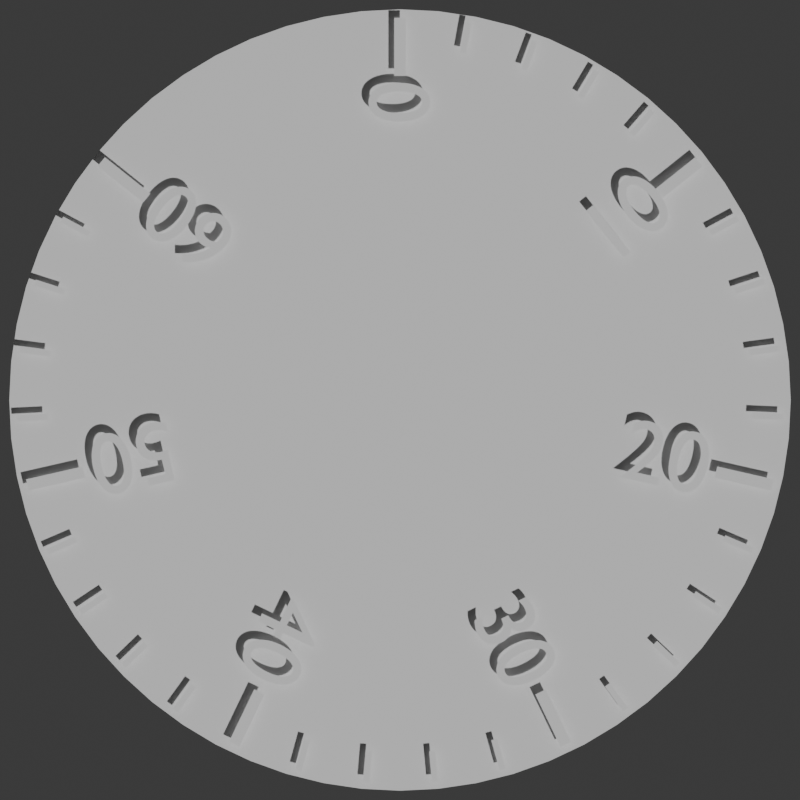 # Source: AirSpeed-wheel.blend  (saved by Blender 4.5.90; exported with 4.5.12 LTS)
import bpy
from mathutils import Matrix  # noqa: F401  (used for matrix-valued properties, if any)

bpy.ops.wm.read_factory_settings(use_empty=True)
scene = bpy.context.scene
scene.name = 'Scene'

# ---- collections
col_render = bpy.data.collections.new('Render'); scene.collection.children.link(col_render)
col_windowlights = bpy.data.collections.new('WindowLights')  # instanced only; not linked into the scene

# ---- materials (node trees are filled in below, after node groups)
mat_blackplastic = bpy.data.materials.new('BlackPlastic')
mat_gaugetext = bpy.data.materials.new('GaugeText')

# ---- material node trees

# ---- world
world_world = bpy.data.worlds.new('World'); scene.world = world_world
world_world.use_nodes = True; world_world.node_tree.nodes.clear()
_N = world_world.node_tree.nodes; _L = world_world.node_tree.links
n0 = _N.new('ShaderNodeOutputWorld'); n0.name = 'World Output'; n0.location = (300, 300)
n1 = _N.new('ShaderNodeBackground'); n1.name = 'Background'; n1.location = (10, 300)
n1.inputs[0].default_value = (0.05088, 0.05088, 0.05088, 1.0)
_L.new(n1.outputs[0], n0.inputs[0])
n0.is_active_output = True
world_world.color = (0.05088, 0.05088, 0.05088)
world_world.sun_shadow_jitter_overblur = 0.0

# ---- cameras
cam_camera = bpy.data.cameras.new('Camera')
cam_camera.type = 'ORTHO'
cam_camera.clip_end = 100.0
cam_camera.ortho_scale = 0.054

# ---- meshes
me_plane = bpy.data.meshes.new('Plane')
me_plane.from_pydata([(-0.04267, -0.04267, 0.0), (0.04267, -0.04267, 0.0), (-0.04267, 0.04267, 0.0), (0.04267, 0.04267, 0.0)], [], [(0, 1, 3, 2)])
_uv = me_plane.uv_layers.new(name='UVMap')
_uv.uv.foreach_set('vector', [0.0, 0.0, 1.0, 0.0, 1.0, 1.0, 0.0, 1.0])
me_plane.update()
me_circle_015 = bpy.data.meshes.new('Circle.015')
me_circle_015.from_pydata([(0.0, 0.3048, 0.0), (-0.02988, 0.3033, 0.0), (-0.05946, 0.2989, 0.0), (-0.08848, 0.2917, 0.0), (-0.1166, 0.2816, 0.0), (-0.1437, 0.2688, 0.0), (-0.1693, 0.2534, 0.0), (-0.1934, 0.2356, 0.0), (-0.2155, 0.2155, 0.0), (-0.2356, 0.1934, 0.0), (-0.2534, 0.1693, 0.0), (-0.2688, 0.1437, 0.0), (-0.2816, 0.1166, 0.0), (-0.2917, 0.08848, 0.0), (-0.2989, 0.05946, 0.0), (-0.3033, 0.02988, 0.0), (-0.3048, 0.0, 0.0), (-0.3033, -0.02988, 0.0), (-0.2989, -0.05946, 0.0), (-0.2917, -0.08848, 0.0), (-0.2816, -0.1166, 0.0), (-0.2688, -0.1437, 0.0), (-0.2534, -0.1693, 0.0), (-0.2356, -0.1934, 0.0), (-0.2155, -0.2155, 0.0), (-0.1934, -0.2356, 0.0), (-0.1693, -0.2534, 0.0), (-0.1437, -0.2688, 0.0), (-0.1166, -0.2816, 0.0), (-0.08848, -0.2917, 0.0), (-0.05946, -0.2989, 0.0), (-0.02988, -0.3033, 0.0), (0.0, -0.3048, 0.0), (0.02988, -0.3033, 0.0), (0.05946, -0.2989, 0.0), (0.08848, -0.2917, 0.0), (0.1166, -0.2816, 0.0), (0.1437, -0.2688, 0.0), (0.1693, -0.2534, 0.0), (0.1934, -0.2356, 0.0), (0.2155, -0.2155, 0.0), (0.2356, -0.1934, 0.0), (0.2534, -0.1693, 0.0), (0.2688, -0.1437, 0.0), (0.2816, -0.1166, 0.0), (0.2917, -0.08848, 0.0), (0.2989, -0.05946, 0.0), (0.3033, -0.02988, 0.0), (0.3048, 0.0, 0.0), (0.3033, 0.02988, 0.0), (0.2989, 0.05946, 0.0), (0.2917, 0.08848, 0.0), (0.2816, 0.1166, 0.0), (0.2688, 0.1437, 0.0), (0.2534, 0.1693, 0.0), (0.2356, 0.1934, 0.0), (0.2155, 0.2155, 0.0), (0.1934, 0.2356, 0.0), (0.1693, 0.2534, 0.0), (0.1437, 0.2688, 0.0), (0.1166, 0.2816, 0.0), (0.08848, 0.2917, 0.0), (0.05946, 0.2989, 0.0), (0.02988, 0.3033, 0.0)], [], [(1, 2, 3, 4, 5, 6, 7, 8, 9, 10, 11, 12, 13, 14, 15, 16, 17, 18, 19, 20, 21, 22, 23, 24, 25, 26, 27, 28, 29, 30, 31, 32, 33, 34, 35, 36, 37, 38, 39, 40, 41, 42, 43, 44, 45, 46, 47, 48, 49, 50, 51, 52, 53, 54, 55, 56, 57, 58, 59, 60, 61, 62, 63, 0)])
_uv = me_circle_015.uv_layers.new(name='UVMap')
_uv.uv.foreach_set('vector', [0.0, 0.0, 0.0, 0.0, 0.0, 0.0, 0.0, 0.0, 0.0, 0.0, 0.0, 0.0, 0.0, 0.0, 0.0, 0.0, 0.0, 0.0, 0.0, 0.0, 0.0, 0.0, 0.0, 0.0, 0.0, 0.0, 0.0, 0.0, 0.0, 0.0, 0.0, 0.0, 0.0, 0.0, 0.0, 0.0, 0.0, 0.0, 0.0, 0.0, 0.0, 0.0, 0.0, 0.0, 0.0, 0.0, 0.0, 0.0, 0.0, 0.0, 0.0, 0.0, 0.0, 0.0, 0.0, 0.0, 0.0, 0.0, 0.0, 0.0, 0.0, 0.0, 0.0, 0.0, 0.0, 0.0, 0.0, 0.0, 0.0, 0.0, 0.0, 0.0, 0.0, 0.0, 0.0, 0.0, 0.0, 0.0, 0.0, 0.0, 0.0, 0.0, 0.0, 0.0, 0.0, 0.0, 0.0, 0.0, 0.0, 0.0, 0.0, 0.0, 0.0, 0.0, 0.0, 0.0, 0.0, 0.0, 0.0, 0.0, 0.0, 0.0, 0.0, 0.0, 0.0, 0.0, 0.0, 0.0, 0.0, 0.0, 0.0, 0.0, 0.0, 0.0, 0.0, 0.0, 0.0, 0.0, 0.0, 0.0, 0.0, 0.0, 0.0, 0.0, 0.0, 0.0, 0.0, 0.0])
me_circle_015.materials.append(mat_blackplastic)
me_circle_015.update()
me_plane_008 = bpy.data.meshes.new('Plane.008')
me_plane_008.from_pydata([(-0.3048, -0.3048, 0.0), (0.3048, -0.3048, 0.0), (-0.3048, 0.3048, 0.0), (0.3048, 0.3048, 0.0)], [], [(0, 1, 3, 2)])
_uv = me_plane_008.uv_layers.new(name='UVMap')
_uv.uv.foreach_set('vector', [0.0, 0.0, 1.0, 0.0, 1.0, 1.0, 0.0, 1.0])
me_plane_008.materials.append(mat_gaugetext)
me_plane_008.update()
me_plane_009 = bpy.data.meshes.new('Plane.009')
me_plane_009.from_pydata([(-0.3048, -0.3048, 0.0), (0.3048, -0.3048, 0.0), (-0.3048, 0.3048, 0.0), (0.3048, 0.3048, 0.0)], [], [(0, 1, 3, 2)])
_uv = me_plane_009.uv_layers.new(name='UVMap')
_uv.uv.foreach_set('vector', [0.0, 0.0, 1.0, 0.0, 1.0, 1.0, 0.0, 1.0])
me_plane_009.materials.append(mat_gaugetext)
me_plane_009.update()
me_plane_010 = bpy.data.meshes.new('Plane.010')
me_plane_010.from_pydata([(-0.3048, -0.3048, 0.0), (0.3048, -0.3048, 0.0), (-0.3048, 0.3048, 0.0), (0.3048, 0.3048, 0.0)], [], [(0, 1, 3, 2)])
_uv = me_plane_010.uv_layers.new(name='UVMap')
_uv.uv.foreach_set('vector', [0.0, 0.0, 1.0, 0.0, 1.0, 1.0, 0.0, 1.0])
me_plane_010.materials.append(mat_gaugetext)
me_plane_010.update()
me_plane_011 = bpy.data.meshes.new('Plane.011')
me_plane_011.from_pydata([(-0.3048, -0.3048, 0.0), (0.3048, -0.3048, 0.0), (-0.3048, 0.3048, 0.0), (0.3048, 0.3048, 0.0)], [], [(0, 1, 3, 2)])
_uv = me_plane_011.uv_layers.new(name='UVMap')
_uv.uv.foreach_set('vector', [0.0, 0.0, 1.0, 0.0, 1.0, 1.0, 0.0, 1.0])
me_plane_011.materials.append(mat_gaugetext)
me_plane_011.update()
me_plane_012 = bpy.data.meshes.new('Plane.012')
me_plane_012.from_pydata([(-0.3048, -0.3048, 0.0), (0.3048, -0.3048, 0.0), (-0.3048, 0.3048, 0.0), (0.3048, 0.3048, 0.0)], [], [(0, 1, 3, 2)])
_uv = me_plane_012.uv_layers.new(name='UVMap')
_uv.uv.foreach_set('vector', [0.0, 0.0, 1.0, 0.0, 1.0, 1.0, 0.0, 1.0])
me_plane_012.materials.append(mat_gaugetext)
me_plane_012.update()
me_plane_013 = bpy.data.meshes.new('Plane.013')
me_plane_013.from_pydata([(-0.3048, -0.3048, 0.0), (0.3048, -0.3048, 0.0), (-0.3048, 0.3048, 0.0), (0.3048, 0.3048, 0.0)], [], [(0, 1, 3, 2)])
_uv = me_plane_013.uv_layers.new(name='UVMap')
_uv.uv.foreach_set('vector', [0.0, 0.0, 1.0, 0.0, 1.0, 1.0, 0.0, 1.0])
me_plane_013.materials.append(mat_gaugetext)
me_plane_013.update()
me_plane_014 = bpy.data.meshes.new('Plane.014')
me_plane_014.from_pydata([(-0.3048, -0.3048, 0.0), (0.3048, -0.3048, 0.0), (-0.3048, 0.3048, 0.0), (0.3048, 0.3048, 0.0)], [], [(0, 1, 3, 2)])
_uv = me_plane_014.uv_layers.new(name='UVMap')
_uv.uv.foreach_set('vector', [0.0, 0.0, 1.0, 0.0, 1.0, 1.0, 0.0, 1.0])
me_plane_014.materials.append(mat_gaugetext)
me_plane_014.update()
me_plane_025 = bpy.data.meshes.new('Plane.025')
me_plane_025.from_pydata([(-0.3048, -0.3048, 0.0), (0.3048, -0.3048, 0.0), (-0.3048, 0.3048, 0.0), (0.3048, 0.3048, 0.0), (-18.03, -1.31, 0.0), (-17.5, -1.248, 0.0), (-19.6, -0.7866, 0.0), (-19.07, -0.7244, 0.0), (-12.45, -0.7649, 0.0), (-11.88, -0.7223, 0.0), (-13.53, -0.1941, 0.0), (-12.96, -0.1515, 0.0), (-6.484, -0.4262, 0.0), (-5.884, -0.4046, 0.0), (-7.031, 0.1736, 0.0), (-6.431, 0.1952, 0.0)], [], [(0, 1, 3, 2), (4, 5, 7, 6), (8, 9, 11, 10), (12, 13, 15, 14)])
_uv = me_plane_025.uv_layers.new(name='UVMap')
_uv.uv.foreach_set('vector', [0.0, 0.0, 1.0, 0.0, 1.0, 1.0, 0.0, 1.0, 0.0, 0.0, 1.0, 0.0, 1.0, 1.0, 0.0, 1.0, 0.0, 0.0, 1.0, 0.0, 1.0, 1.0, 0.0, 1.0, 0.0, 0.0, 1.0, 0.0, 1.0, 1.0, 0.0, 1.0])
me_plane_025.materials.append(mat_gaugetext)
me_plane_025.update()
me_plane_026 = bpy.data.meshes.new('Plane.026')
me_plane_026.from_pydata([(-0.3048, -0.3048, 0.0), (0.3048, -0.3048, 0.0), (-0.3048, 0.3048, 0.0), (0.3048, 0.3048, 0.0), (-18.03, -1.31, 0.0), (-17.5, -1.248, 0.0), (-19.6, -0.7866, 0.0), (-19.07, -0.7244, 0.0), (-12.45, -0.7649, 0.0), (-11.88, -0.7223, 0.0), (-13.53, -0.1941, 0.0), (-12.96, -0.1515, 0.0), (-6.484, -0.4262, 0.0), (-5.884, -0.4046, 0.0), (-7.031, 0.1736, 0.0), (-6.431, 0.1952, 0.0)], [], [(0, 1, 3, 2), (4, 5, 7, 6), (8, 9, 11, 10), (12, 13, 15, 14)])
_uv = me_plane_026.uv_layers.new(name='UVMap')
_uv.uv.foreach_set('vector', [0.0, 0.0, 1.0, 0.0, 1.0, 1.0, 0.0, 1.0, 0.0, 0.0, 1.0, 0.0, 1.0, 1.0, 0.0, 1.0, 0.0, 0.0, 1.0, 0.0, 1.0, 1.0, 0.0, 1.0, 0.0, 0.0, 1.0, 0.0, 1.0, 1.0, 0.0, 1.0])
me_plane_026.materials.append(mat_gaugetext)
me_plane_026.update()
me_plane_027 = bpy.data.meshes.new('Plane.027')
me_plane_027.from_pydata([(-0.3048, -0.3048, 0.0), (0.3048, -0.3048, 0.0), (-0.3048, 0.3048, 0.0), (0.3048, 0.3048, 0.0), (-18.03, -1.31, 0.0), (-17.5, -1.248, 0.0), (-19.6, -0.7866, 0.0), (-19.07, -0.7244, 0.0), (-12.45, -0.7649, 0.0), (-11.88, -0.7223, 0.0), (-13.53, -0.1941, 0.0), (-12.96, -0.1515, 0.0), (-6.484, -0.4262, 0.0), (-5.884, -0.4046, 0.0), (-7.031, 0.1736, 0.0), (-6.431, 0.1952, 0.0)], [], [(0, 1, 3, 2), (4, 5, 7, 6), (8, 9, 11, 10), (12, 13, 15, 14)])
_uv = me_plane_027.uv_layers.new(name='UVMap')
_uv.uv.foreach_set('vector', [0.0, 0.0, 1.0, 0.0, 1.0, 1.0, 0.0, 1.0, 0.0, 0.0, 1.0, 0.0, 1.0, 1.0, 0.0, 1.0, 0.0, 0.0, 1.0, 0.0, 1.0, 1.0, 0.0, 1.0, 0.0, 0.0, 1.0, 0.0, 1.0, 1.0, 0.0, 1.0])
me_plane_027.materials.append(mat_gaugetext)
me_plane_027.update()
me_plane_028 = bpy.data.meshes.new('Plane.028')
me_plane_028.from_pydata([(-0.3048, -0.3048, 0.0), (0.3048, -0.3048, 0.0), (-0.3048, 0.3048, 0.0), (0.3048, 0.3048, 0.0), (-18.03, -1.31, 0.0), (-17.5, -1.248, 0.0), (-19.6, -0.7866, 0.0), (-19.07, -0.7244, 0.0), (-12.45, -0.7649, 0.0), (-11.88, -0.7223, 0.0), (-13.53, -0.1941, 0.0), (-12.96, -0.1515, 0.0), (-6.484, -0.4262, 0.0), (-5.884, -0.4046, 0.0), (-7.031, 0.1736, 0.0), (-6.431, 0.1952, 0.0)], [], [(0, 1, 3, 2), (4, 5, 7, 6), (8, 9, 11, 10), (12, 13, 15, 14)])
_uv = me_plane_028.uv_layers.new(name='UVMap')
_uv.uv.foreach_set('vector', [0.0, 0.0, 1.0, 0.0, 1.0, 1.0, 0.0, 1.0, 0.0, 0.0, 1.0, 0.0, 1.0, 1.0, 0.0, 1.0, 0.0, 0.0, 1.0, 0.0, 1.0, 1.0, 0.0, 1.0, 0.0, 0.0, 1.0, 0.0, 1.0, 1.0, 0.0, 1.0])
me_plane_028.materials.append(mat_gaugetext)
me_plane_028.update()
me_plane_029 = bpy.data.meshes.new('Plane.029')
me_plane_029.from_pydata([(-0.3048, -0.3048, 0.0), (0.3048, -0.3048, 0.0), (-0.3048, 0.3048, 0.0), (0.3048, 0.3048, 0.0), (-18.03, -1.31, 0.0), (-17.5, -1.248, 0.0), (-19.6, -0.7866, 0.0), (-19.07, -0.7244, 0.0), (-12.45, -0.7649, 0.0), (-11.88, -0.7223, 0.0), (-13.53, -0.1941, 0.0), (-12.96, -0.1515, 0.0), (-6.484, -0.4262, 0.0), (-5.884, -0.4046, 0.0), (-7.031, 0.1736, 0.0), (-6.431, 0.1952, 0.0)], [], [(0, 1, 3, 2), (4, 5, 7, 6), (8, 9, 11, 10), (12, 13, 15, 14)])
_uv = me_plane_029.uv_layers.new(name='UVMap')
_uv.uv.foreach_set('vector', [0.0, 0.0, 1.0, 0.0, 1.0, 1.0, 0.0, 1.0, 0.0, 0.0, 1.0, 0.0, 1.0, 1.0, 0.0, 1.0, 0.0, 0.0, 1.0, 0.0, 1.0, 1.0, 0.0, 1.0, 0.0, 0.0, 1.0, 0.0, 1.0, 1.0, 0.0, 1.0])
me_plane_029.materials.append(mat_gaugetext)
me_plane_029.update()
me_plane_023 = bpy.data.meshes.new('Plane.023')
me_plane_023.from_pydata([(-0.3048, -0.3048, 0.0), (0.3048, -0.3048, 0.0), (-0.3048, 0.3048, 0.0), (0.3048, 0.3048, 0.0), (-18.03, -1.31, 0.0), (-17.5, -1.248, 0.0), (-19.6, -0.7866, 0.0), (-19.07, -0.7244, 0.0), (-12.45, -0.7649, 0.0), (-11.88, -0.7223, 0.0), (-13.53, -0.1941, 0.0), (-12.96, -0.1515, 0.0), (-6.484, -0.4262, 0.0), (-5.884, -0.4046, 0.0), (-7.031, 0.1736, 0.0), (-6.431, 0.1952, 0.0)], [], [(0, 1, 3, 2), (4, 5, 7, 6), (8, 9, 11, 10), (12, 13, 15, 14)])
_uv = me_plane_023.uv_layers.new(name='UVMap')
_uv.uv.foreach_set('vector', [0.0, 0.0, 1.0, 0.0, 1.0, 1.0, 0.0, 1.0, 0.0, 0.0, 1.0, 0.0, 1.0, 1.0, 0.0, 1.0, 0.0, 0.0, 1.0, 0.0, 1.0, 1.0, 0.0, 1.0, 0.0, 0.0, 1.0, 0.0, 1.0, 1.0, 0.0, 1.0])
me_plane_023.materials.append(mat_gaugetext)
me_plane_023.update()

# ---- curves / text
txt_text_001 = bpy.data.curves.new('Text.001', 'FONT')
txt_text_001.dimensions = '2D'
txt_text_001.body = '0'
txt_text_001.materials.append(mat_gaugetext)
txt_text_001.align_x = 'CENTER'
txt_text_001.align_y = 'CENTER'
txt_text_002 = bpy.data.curves.new('Text.002', 'FONT')
txt_text_002.dimensions = '2D'
txt_text_002.body = '10'
txt_text_002.align_x = 'CENTER'
txt_text_002.align_y = 'CENTER'
txt_text_003 = bpy.data.curves.new('Text.003', 'FONT')
txt_text_003.dimensions = '2D'
txt_text_003.body = '20'
txt_text_003.align_x = 'CENTER'
txt_text_003.align_y = 'CENTER'
txt_text_004 = bpy.data.curves.new('Text.004', 'FONT')
txt_text_004.dimensions = '2D'
txt_text_004.body = '30'
txt_text_004.align_x = 'CENTER'
txt_text_004.align_y = 'CENTER'
txt_text_005 = bpy.data.curves.new('Text.005', 'FONT')
txt_text_005.dimensions = '2D'
txt_text_005.body = '40'
txt_text_005.align_x = 'CENTER'
txt_text_005.align_y = 'CENTER'
txt_text_006 = bpy.data.curves.new('Text.006', 'FONT')
txt_text_006.dimensions = '2D'
txt_text_006.body = '50'
txt_text_006.align_x = 'CENTER'
txt_text_006.align_y = 'CENTER'
txt_text_007 = bpy.data.curves.new('Text.007', 'FONT')
txt_text_007.dimensions = '2D'
txt_text_007.body = '60'
txt_text_007.align_x = 'CENTER'
txt_text_007.align_y = 'CENTER'

# ---- objects
ob_camera = bpy.data.objects.new('Camera', cam_camera)
ob_framingplane = bpy.data.objects.new('FramingPlane', me_plane)
ob_circle_009 = bpy.data.objects.new('Circle.009', me_circle_015)
ob_plane_006 = bpy.data.objects.new('Plane.006', me_plane_008)
ob_plane_007 = bpy.data.objects.new('Plane.007', me_plane_009)
ob_plane_008 = bpy.data.objects.new('Plane.008', me_plane_010)
ob_plane_009 = bpy.data.objects.new('Plane.009', me_plane_011)
ob_plane_010 = bpy.data.objects.new('Plane.010', me_plane_012)
ob_plane_011 = bpy.data.objects.new('Plane.011', me_plane_013)
ob_plane_012 = bpy.data.objects.new('Plane.012', me_plane_014)
ob_plane_013 = bpy.data.objects.new('Plane.013', me_plane_025)
ob_plane_014 = bpy.data.objects.new('Plane.014', me_plane_026)
ob_plane_015 = bpy.data.objects.new('Plane.015', me_plane_027)
ob_plane_016 = bpy.data.objects.new('Plane.016', me_plane_028)
ob_plane_017 = bpy.data.objects.new('Plane.017', me_plane_029)
ob_plane_021 = bpy.data.objects.new('Plane.021', me_plane_023)
ob_text_001 = bpy.data.objects.new('Text.001', txt_text_001)
ob_text_002 = bpy.data.objects.new('Text.002', txt_text_002)
ob_text_003 = bpy.data.objects.new('Text.003', txt_text_003)
ob_text_004 = bpy.data.objects.new('Text.004', txt_text_004)
ob_text_005 = bpy.data.objects.new('Text.005', txt_text_005)
ob_text_006 = bpy.data.objects.new('Text.006', txt_text_006)
ob_text_007 = bpy.data.objects.new('Text.007', txt_text_007)
ob_windowlights = bpy.data.objects.new('WindowLights', None)

# ---- transforms, parenting, visibility, modifiers, constraints
ob_camera.location = (0.0, 0.0, 1.908)
ob_camera.lock_rotations_4d = False
ob_camera.empty_display_type = 'ARROWS'
ob_camera.color = (0.0, 0.0, 0.0, 0.0)
ob_camera.hide_render = True
ob_camera.display_type = 'WIRE'
ob_camera.lineart.crease_threshold = 0.0
ob_framingplane.location = (0.0, 0.0, 0.0)
ob_framingplane.scale = (0.625, 0.625, 1.0)
ob_framingplane.hide_render = True
ob_circle_009.location = (0.0, 0.0, 0.001365)
ob_circle_009.scale = (0.08652, 0.08652, 0.08652)
ob_plane_006.location = (0.0, 0.02384, 0.001891)
ob_plane_006.scale = (0.00128, 0.00644, 0.0)
ob_plane_007.location = (0.01864, 0.01486, 0.001891)
ob_plane_007.rotation_euler = (0.0, -0.0, -0.8976)
ob_plane_007.scale = (0.00128, 0.00644, 0.0)
ob_plane_008.location = (0.02324, -0.005305, 0.001891)
ob_plane_008.rotation_euler = (0.0, -0.0, -1.795)
ob_plane_008.scale = (0.00128, 0.00644, 0.0)
ob_plane_009.location = (0.01034, -0.02148, 0.001891)
ob_plane_009.rotation_euler = (0.0, -0.0, -2.693)
ob_plane_009.scale = (0.00128, 0.00644, 0.0)
ob_plane_010.location = (-0.01034, -0.02147, 0.001891)
ob_plane_010.rotation_euler = (0.0, -0.0, -3.59)
ob_plane_010.scale = (0.00128, 0.00644, 0.0)
ob_plane_011.location = (-0.02324, -0.005301, 0.001868)
ob_plane_011.rotation_euler = (0.0, -0.0, -4.488)
ob_plane_011.scale = (0.00128, 0.00644, 0.00644)
ob_plane_012.location = (-0.01863, 0.01486, 0.001891)
ob_plane_012.rotation_euler = (0.0, -0.0, -5.386)
ob_plane_012.scale = (0.00128, 0.00644, 0.0)
ob_plane_013.location = (0.02481, -0.001092, 0.001891)
ob_plane_013.rotation_euler = (0.0, -0.0, -1.615)
ob_plane_013.scale = (0.0006862, 0.003452, 0.0)
ob_plane_014.location = (0.01462, -0.02007, 0.001891)
ob_plane_014.rotation_euler = (0.0, -0.0, -2.512)
ob_plane_014.scale = (0.0006862, 0.003452, 0.0)
ob_plane_015.location = (-0.006561, -0.02395, 0.001891)
ob_plane_015.rotation_euler = (0.0, -0.0, -3.409)
ob_plane_015.scale = (0.0006862, 0.003452, 0.0)
ob_plane_016.location = (-0.02281, -0.009814, 0.001891)
ob_plane_016.rotation_euler = (0.0, -0.0, -4.306)
ob_plane_016.scale = (0.0006862, 0.003452, 0.0)
ob_plane_017.location = (-0.0219, 0.0117, 0.001891)
ob_plane_017.rotation_euler = (0.0, -0.0, -5.203)
ob_plane_017.scale = (0.0006862, 0.003452, 0.0)
ob_plane_021.location = (0.01633, 0.01871, 0.001891)
ob_plane_021.rotation_euler = (0.0, -0.0, -0.7177)
ob_plane_021.scale = (0.0006862, 0.003452, 0.0)
ob_text_001.location = (0.0002026, 0.0201, 0.001998)
ob_text_001.rotation_euler = (0.0, -0.0, 1.571)
ob_text_001.scale = (0.005958, 0.005958, 0.005958)
ob_text_002.location = (0.01538, 0.01212, 0.001998)
ob_text_002.rotation_euler = (0.0, -0.0, 0.6737)
ob_text_002.scale = (0.005958, 0.005958, 0.005958)
ob_text_003.location = (0.01799, -0.004085, 0.001998)
ob_text_003.rotation_euler = (0.0, -0.0, -0.2234)
ob_text_003.scale = (0.005958, 0.005958, 0.005958)
ob_text_004.location = (0.007616, -0.0165, 0.001998)
ob_text_004.rotation_euler = (0.0, -0.0, -1.121)
ob_text_004.scale = (0.005958, 0.005958, 0.005958)
ob_text_005.location = (-0.008216, -0.01625, 0.001998)
ob_text_005.rotation_euler = (0.0, -0.0, -2.018)
ob_text_005.scale = (0.005958, 0.005958, 0.005958)
ob_text_006.location = (-0.01804, -0.003716, 0.001998)
ob_text_006.rotation_euler = (0.0, -0.0, -2.915)
ob_text_006.scale = (0.005958, 0.005958, 0.005958)
ob_text_007.location = (-0.01413, 0.01181, 0.001998)
ob_text_007.rotation_euler = (0.0, -0.0, -3.812)
ob_text_007.scale = (0.005958, 0.005958, 0.005958)
ob_windowlights.location = (0.0, 0.0, 0.0)
ob_windowlights.instance_type = 'COLLECTION'
ob_windowlights.instance_collection = col_windowlights

# ---- collection membership
scene.collection.objects.link(ob_camera)
scene.collection.objects.link(ob_framingplane)
col_render.objects.link(ob_circle_009)
col_render.objects.link(ob_plane_006)
col_render.objects.link(ob_plane_007)
col_render.objects.link(ob_plane_008)
col_render.objects.link(ob_plane_009)
col_render.objects.link(ob_plane_010)
col_render.objects.link(ob_plane_011)
col_render.objects.link(ob_plane_012)
col_render.objects.link(ob_plane_013)
col_render.objects.link(ob_plane_014)
col_render.objects.link(ob_plane_015)
col_render.objects.link(ob_plane_016)
col_render.objects.link(ob_plane_017)
col_render.objects.link(ob_plane_021)
col_render.objects.link(ob_text_001)
col_render.objects.link(ob_text_002)
col_render.objects.link(ob_text_003)
col_render.objects.link(ob_text_004)
col_render.objects.link(ob_text_005)
col_render.objects.link(ob_text_006)
col_render.objects.link(ob_text_007)
col_render.objects.link(ob_windowlights)

# ---- scene / render settings (as saved in the file)
scene.camera = ob_camera
scene.frame_start = 1; scene.frame_end = 250; scene.frame_set(4)
scene.render.engine = 'CYCLES'
scene.render.resolution_x = 420
scene.render.resolution_y = 420
scene.render.film_transparent = True
bpy.context.view_layer.update()

# ---- added for rendering (the .blend has no usable light): sun
light_auto_sun = bpy.data.lights.new('AutoSun', 'SUN')
light_auto_sun.energy = 3.0
light_auto_sun.angle = 0.0523599
ob_auto_sun = bpy.data.objects.new('AutoSun', light_auto_sun)
scene.collection.objects.link(ob_auto_sun)
ob_auto_sun.rotation_euler = (0.872665, 0.174533, 0.523599)
bpy.context.view_layer.update()
